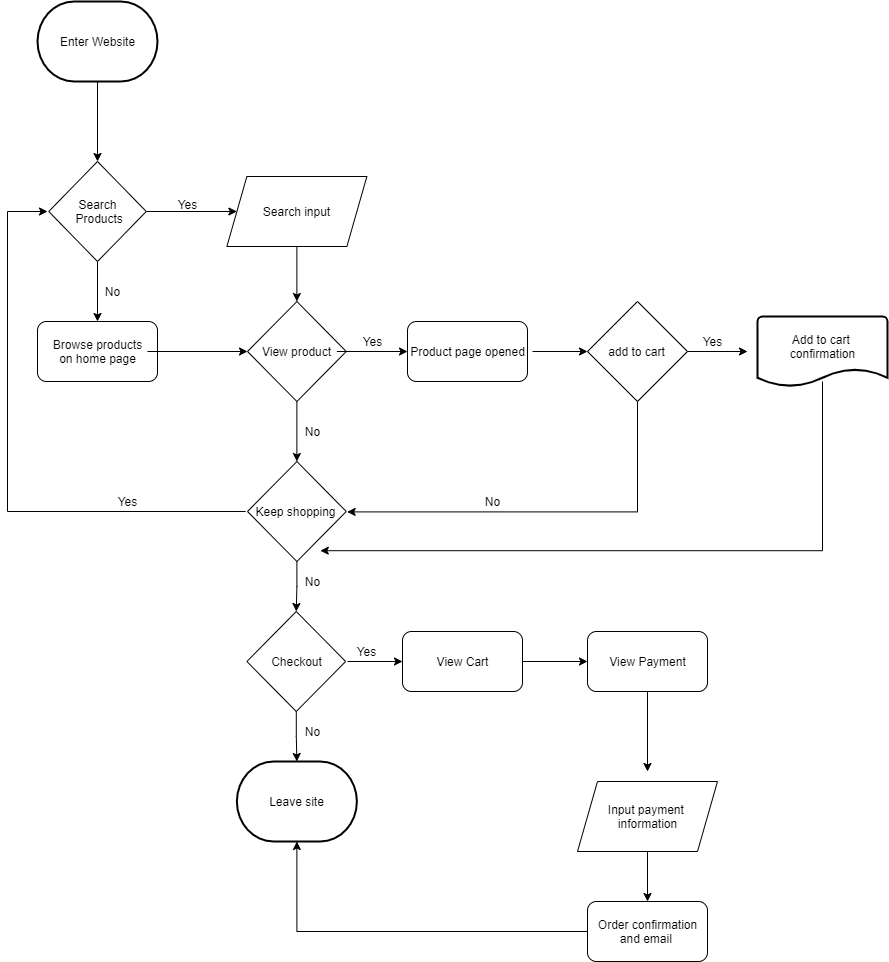

The diagram above was exported from draw.io. Its source (the exported page's mxGraphModel, read from the mxfile embedded in the PNG):
<mxGraphModel dx="704" dy="518" grid="1" gridSize="10" guides="1" tooltips="1" connect="1" arrows="1" fold="1" page="1" pageScale="1" pageWidth="850" pageHeight="1100" math="0" shadow="0">
  <root>
    <mxCell id="0" />
    <mxCell id="1" parent="0" />
    <mxCell id="9" style="edgeStyle=orthogonalEdgeStyle;rounded=0;orthogonalLoop=1;jettySize=auto;html=1;" edge="1" parent="1" source="3">
      <mxGeometry relative="1" as="geometry">
        <mxPoint x="130" y="200" as="targetPoint" />
      </mxGeometry>
    </mxCell>
    <mxCell id="3" value="" style="strokeWidth=2;html=1;shape=mxgraph.flowchart.terminator;whiteSpace=wrap;" vertex="1" parent="1">
      <mxGeometry x="70" y="40" width="120" height="80" as="geometry" />
    </mxCell>
    <mxCell id="4" value="Enter Website" style="text;html=1;resizable=0;autosize=1;align=center;verticalAlign=middle;points=[];fillColor=none;strokeColor=none;rounded=0;" vertex="1" parent="1">
      <mxGeometry x="85" y="70" width="90" height="20" as="geometry" />
    </mxCell>
    <mxCell id="11" style="edgeStyle=orthogonalEdgeStyle;rounded=0;orthogonalLoop=1;jettySize=auto;html=1;exitX=0.5;exitY=1;exitDx=0;exitDy=0;entryX=0.5;entryY=0;entryDx=0;entryDy=0;" edge="1" parent="1" source="5" target="10">
      <mxGeometry relative="1" as="geometry" />
    </mxCell>
    <mxCell id="24" style="edgeStyle=orthogonalEdgeStyle;rounded=0;orthogonalLoop=1;jettySize=auto;html=1;" edge="1" parent="1" source="5" target="20">
      <mxGeometry relative="1" as="geometry" />
    </mxCell>
    <mxCell id="5" value="" style="shape=rhombus;html=1;dashed=0;whitespace=wrap;perimeter=rhombusPerimeter;" vertex="1" parent="1">
      <mxGeometry x="81.25" y="200" width="97.5" height="100" as="geometry" />
    </mxCell>
    <mxCell id="7" value="Search&lt;br&gt;&amp;nbsp;Products" style="text;html=1;resizable=0;autosize=1;align=center;verticalAlign=middle;points=[];fillColor=none;strokeColor=none;rounded=0;" vertex="1" parent="1">
      <mxGeometry x="95" y="235" width="70" height="30" as="geometry" />
    </mxCell>
    <mxCell id="10" value="" style="rounded=1;whiteSpace=wrap;html=1;" vertex="1" parent="1">
      <mxGeometry x="70" y="360" width="120" height="60" as="geometry" />
    </mxCell>
    <mxCell id="15" style="edgeStyle=orthogonalEdgeStyle;rounded=0;orthogonalLoop=1;jettySize=auto;html=1;entryX=0;entryY=0.5;entryDx=0;entryDy=0;" edge="1" parent="1" source="12" target="13">
      <mxGeometry relative="1" as="geometry" />
    </mxCell>
    <mxCell id="12" value="Browse products&lt;br&gt;on home page" style="text;html=1;resizable=0;autosize=1;align=center;verticalAlign=middle;points=[];fillColor=none;strokeColor=none;rounded=0;" vertex="1" parent="1">
      <mxGeometry x="80" y="375" width="100" height="30" as="geometry" />
    </mxCell>
    <mxCell id="29" style="edgeStyle=orthogonalEdgeStyle;rounded=0;orthogonalLoop=1;jettySize=auto;html=1;entryX=0.5;entryY=0;entryDx=0;entryDy=0;" edge="1" parent="1" source="13" target="14">
      <mxGeometry relative="1" as="geometry" />
    </mxCell>
    <mxCell id="13" value="" style="shape=rhombus;html=1;dashed=0;whitespace=wrap;perimeter=rhombusPerimeter;" vertex="1" parent="1">
      <mxGeometry x="280" y="340" width="98.75" height="100" as="geometry" />
    </mxCell>
    <mxCell id="33" style="edgeStyle=orthogonalEdgeStyle;rounded=0;orthogonalLoop=1;jettySize=auto;html=1;entryX=0.5;entryY=0;entryDx=0;entryDy=0;" edge="1" parent="1" source="14" target="31">
      <mxGeometry relative="1" as="geometry" />
    </mxCell>
    <mxCell id="14" value="" style="shape=rhombus;html=1;dashed=0;whitespace=wrap;perimeter=rhombusPerimeter;" vertex="1" parent="1">
      <mxGeometry x="280" y="500" width="98.75" height="100" as="geometry" />
    </mxCell>
    <mxCell id="18" style="edgeStyle=orthogonalEdgeStyle;rounded=0;orthogonalLoop=1;jettySize=auto;html=1;entryX=0;entryY=0.5;entryDx=0;entryDy=0;" edge="1" parent="1" source="16" target="17">
      <mxGeometry relative="1" as="geometry" />
    </mxCell>
    <mxCell id="16" value="View product" style="text;html=1;resizable=0;autosize=1;align=center;verticalAlign=middle;points=[];fillColor=none;strokeColor=none;rounded=0;" vertex="1" parent="1">
      <mxGeometry x="289.38" y="380" width="80" height="20" as="geometry" />
    </mxCell>
    <mxCell id="17" value="" style="rounded=1;whiteSpace=wrap;html=1;" vertex="1" parent="1">
      <mxGeometry x="440" y="360" width="120" height="60" as="geometry" />
    </mxCell>
    <mxCell id="28" style="edgeStyle=orthogonalEdgeStyle;rounded=0;orthogonalLoop=1;jettySize=auto;html=1;entryX=0;entryY=0.5;entryDx=0;entryDy=0;" edge="1" parent="1" source="19" target="26">
      <mxGeometry relative="1" as="geometry" />
    </mxCell>
    <mxCell id="19" value="Product page opened" style="text;html=1;resizable=0;autosize=1;align=center;verticalAlign=middle;points=[];fillColor=none;strokeColor=none;rounded=0;" vertex="1" parent="1">
      <mxGeometry x="435" y="380" width="130" height="20" as="geometry" />
    </mxCell>
    <mxCell id="25" style="edgeStyle=orthogonalEdgeStyle;rounded=0;orthogonalLoop=1;jettySize=auto;html=1;entryX=0.5;entryY=0;entryDx=0;entryDy=0;" edge="1" parent="1" source="20" target="13">
      <mxGeometry relative="1" as="geometry" />
    </mxCell>
    <mxCell id="20" value="" style="shape=parallelogram;perimeter=parallelogramPerimeter;whiteSpace=wrap;html=1;fixedSize=1;" vertex="1" parent="1">
      <mxGeometry x="259.38" y="215" width="140" height="70" as="geometry" />
    </mxCell>
    <mxCell id="21" value="Search input" style="text;html=1;resizable=0;autosize=1;align=center;verticalAlign=middle;points=[];fillColor=none;strokeColor=none;rounded=0;" vertex="1" parent="1">
      <mxGeometry x="289.38" y="240" width="80" height="20" as="geometry" />
    </mxCell>
    <mxCell id="56" style="edgeStyle=orthogonalEdgeStyle;rounded=0;orthogonalLoop=1;jettySize=auto;html=1;" edge="1" parent="1" source="26">
      <mxGeometry relative="1" as="geometry">
        <mxPoint x="780" y="390" as="targetPoint" />
      </mxGeometry>
    </mxCell>
    <mxCell id="59" style="edgeStyle=orthogonalEdgeStyle;rounded=0;orthogonalLoop=1;jettySize=auto;html=1;entryX=1.015;entryY=0.52;entryDx=0;entryDy=0;entryPerimeter=0;" edge="1" parent="1" source="26" target="30">
      <mxGeometry relative="1" as="geometry">
        <Array as="points">
          <mxPoint x="670" y="550" />
        </Array>
      </mxGeometry>
    </mxCell>
    <mxCell id="26" value="" style="shape=rhombus;html=1;dashed=0;whitespace=wrap;perimeter=rhombusPerimeter;" vertex="1" parent="1">
      <mxGeometry x="620" y="340" width="100" height="100" as="geometry" />
    </mxCell>
    <mxCell id="27" value="add to cart" style="text;html=1;resizable=0;autosize=1;align=center;verticalAlign=middle;points=[];fillColor=none;strokeColor=none;rounded=0;" vertex="1" parent="1">
      <mxGeometry x="634.38" y="380" width="70" height="20" as="geometry" />
    </mxCell>
    <mxCell id="36" value="" style="edgeStyle=orthogonalEdgeStyle;rounded=0;orthogonalLoop=1;jettySize=auto;html=1;elbow=vertical;" edge="1" parent="1">
      <mxGeometry relative="1" as="geometry">
        <mxPoint x="278.13" y="550" as="sourcePoint" />
        <mxPoint x="80" y="250" as="targetPoint" />
        <Array as="points">
          <mxPoint x="40" y="550" />
          <mxPoint x="40" y="250" />
        </Array>
      </mxGeometry>
    </mxCell>
    <mxCell id="30" value="Keep shopping" style="text;html=1;resizable=0;autosize=1;align=center;verticalAlign=middle;points=[];fillColor=none;strokeColor=none;rounded=0;" vertex="1" parent="1">
      <mxGeometry x="278.13" y="540" width="100" height="20" as="geometry" />
    </mxCell>
    <mxCell id="38" style="edgeStyle=orthogonalEdgeStyle;rounded=0;orthogonalLoop=1;jettySize=auto;html=1;entryX=0.5;entryY=0;entryDx=0;entryDy=0;entryPerimeter=0;" edge="1" parent="1" source="31" target="37">
      <mxGeometry relative="1" as="geometry" />
    </mxCell>
    <mxCell id="31" value="" style="shape=rhombus;html=1;dashed=0;whitespace=wrap;perimeter=rhombusPerimeter;" vertex="1" parent="1">
      <mxGeometry x="279.38" y="650" width="98.75" height="100" as="geometry" />
    </mxCell>
    <mxCell id="41" style="edgeStyle=orthogonalEdgeStyle;rounded=0;orthogonalLoop=1;jettySize=auto;html=1;entryX=0;entryY=0.5;entryDx=0;entryDy=0;" edge="1" parent="1" target="40">
      <mxGeometry relative="1" as="geometry">
        <mxPoint x="380" y="700" as="sourcePoint" />
      </mxGeometry>
    </mxCell>
    <mxCell id="32" value="Checkout" style="text;html=1;resizable=0;autosize=1;align=center;verticalAlign=middle;points=[];fillColor=none;strokeColor=none;rounded=0;" vertex="1" parent="1">
      <mxGeometry x="293.75" y="690" width="70" height="20" as="geometry" />
    </mxCell>
    <mxCell id="37" value="" style="strokeWidth=2;html=1;shape=mxgraph.flowchart.terminator;whiteSpace=wrap;" vertex="1" parent="1">
      <mxGeometry x="269.38" y="800" width="120" height="80" as="geometry" />
    </mxCell>
    <mxCell id="39" value="Leave site" style="text;html=1;resizable=0;autosize=1;align=center;verticalAlign=middle;points=[];fillColor=none;strokeColor=none;rounded=0;" vertex="1" parent="1">
      <mxGeometry x="294.38" y="830" width="70" height="20" as="geometry" />
    </mxCell>
    <mxCell id="45" style="edgeStyle=orthogonalEdgeStyle;rounded=0;orthogonalLoop=1;jettySize=auto;html=1;entryX=0;entryY=0.5;entryDx=0;entryDy=0;" edge="1" parent="1" source="40" target="43">
      <mxGeometry relative="1" as="geometry" />
    </mxCell>
    <mxCell id="40" value="" style="rounded=1;whiteSpace=wrap;html=1;" vertex="1" parent="1">
      <mxGeometry x="435" y="670" width="120" height="60" as="geometry" />
    </mxCell>
    <mxCell id="42" value="View Cart" style="text;html=1;resizable=0;autosize=1;align=center;verticalAlign=middle;points=[];fillColor=none;strokeColor=none;rounded=0;" vertex="1" parent="1">
      <mxGeometry x="460" y="690" width="70" height="20" as="geometry" />
    </mxCell>
    <mxCell id="47" style="edgeStyle=orthogonalEdgeStyle;rounded=0;orthogonalLoop=1;jettySize=auto;html=1;" edge="1" parent="1" source="43">
      <mxGeometry relative="1" as="geometry">
        <mxPoint x="680" y="810" as="targetPoint" />
      </mxGeometry>
    </mxCell>
    <mxCell id="43" value="" style="rounded=1;whiteSpace=wrap;html=1;" vertex="1" parent="1">
      <mxGeometry x="620" y="670" width="120" height="60" as="geometry" />
    </mxCell>
    <mxCell id="44" value="View Payment" style="text;html=1;resizable=0;autosize=1;align=center;verticalAlign=middle;points=[];fillColor=none;strokeColor=none;rounded=0;" vertex="1" parent="1">
      <mxGeometry x="635" y="690" width="90" height="20" as="geometry" />
    </mxCell>
    <mxCell id="51" style="edgeStyle=orthogonalEdgeStyle;rounded=0;orthogonalLoop=1;jettySize=auto;html=1;entryX=0.5;entryY=0;entryDx=0;entryDy=0;" edge="1" parent="1" source="46" target="49">
      <mxGeometry relative="1" as="geometry" />
    </mxCell>
    <mxCell id="46" value="" style="shape=parallelogram;perimeter=parallelogramPerimeter;whiteSpace=wrap;html=1;fixedSize=1;" vertex="1" parent="1">
      <mxGeometry x="610" y="820" width="140" height="70" as="geometry" />
    </mxCell>
    <mxCell id="48" value="Input payment&amp;nbsp;&lt;br&gt;information" style="text;html=1;resizable=0;autosize=1;align=center;verticalAlign=middle;points=[];fillColor=none;strokeColor=none;rounded=0;" vertex="1" parent="1">
      <mxGeometry x="635" y="840" width="90" height="30" as="geometry" />
    </mxCell>
    <mxCell id="53" style="edgeStyle=orthogonalEdgeStyle;rounded=0;orthogonalLoop=1;jettySize=auto;html=1;entryX=0.5;entryY=1;entryDx=0;entryDy=0;entryPerimeter=0;" edge="1" parent="1" source="49" target="37">
      <mxGeometry relative="1" as="geometry" />
    </mxCell>
    <mxCell id="49" value="" style="rounded=1;whiteSpace=wrap;html=1;" vertex="1" parent="1">
      <mxGeometry x="620" y="940" width="120" height="60" as="geometry" />
    </mxCell>
    <mxCell id="52" value="Order confirmation&lt;br&gt;and email&amp;nbsp;" style="text;html=1;resizable=0;autosize=1;align=center;verticalAlign=middle;points=[];fillColor=none;strokeColor=none;rounded=0;" vertex="1" parent="1">
      <mxGeometry x="625" y="955" width="110" height="30" as="geometry" />
    </mxCell>
    <mxCell id="54" value="" style="strokeWidth=2;html=1;shape=mxgraph.flowchart.document2;whiteSpace=wrap;size=0.25;" vertex="1" parent="1">
      <mxGeometry x="790" y="355" width="130" height="70" as="geometry" />
    </mxCell>
    <mxCell id="60" style="edgeStyle=orthogonalEdgeStyle;rounded=0;orthogonalLoop=1;jettySize=auto;html=1;entryX=0.737;entryY=0.892;entryDx=0;entryDy=0;entryPerimeter=0;" edge="1" parent="1" target="14">
      <mxGeometry relative="1" as="geometry">
        <mxPoint x="490" y="610" as="targetPoint" />
        <mxPoint x="855" y="420" as="sourcePoint" />
        <Array as="points">
          <mxPoint x="855" y="589" />
        </Array>
      </mxGeometry>
    </mxCell>
    <mxCell id="57" value="Add to cart&amp;nbsp;&lt;br&gt;confirmation" style="text;html=1;resizable=0;autosize=1;align=center;verticalAlign=middle;points=[];fillColor=none;strokeColor=none;rounded=0;" vertex="1" parent="1">
      <mxGeometry x="815" y="370" width="80" height="30" as="geometry" />
    </mxCell>
    <mxCell id="61" value="Yes" style="text;html=1;resizable=0;autosize=1;align=center;verticalAlign=middle;points=[];fillColor=none;strokeColor=none;rounded=0;" vertex="1" parent="1">
      <mxGeometry x="200" y="233" width="40" height="20" as="geometry" />
    </mxCell>
    <mxCell id="62" value="Yes" style="text;html=1;resizable=0;autosize=1;align=center;verticalAlign=middle;points=[];fillColor=none;strokeColor=none;rounded=0;" vertex="1" parent="1">
      <mxGeometry x="385" y="370" width="40" height="20" as="geometry" />
    </mxCell>
    <mxCell id="63" value="Yes" style="text;html=1;resizable=0;autosize=1;align=center;verticalAlign=middle;points=[];fillColor=none;strokeColor=none;rounded=0;" vertex="1" parent="1">
      <mxGeometry x="725" y="370" width="40" height="20" as="geometry" />
    </mxCell>
    <mxCell id="64" value="Yes" style="text;html=1;resizable=0;autosize=1;align=center;verticalAlign=middle;points=[];fillColor=none;strokeColor=none;rounded=0;" vertex="1" parent="1">
      <mxGeometry x="378.75" y="680" width="40" height="20" as="geometry" />
    </mxCell>
    <mxCell id="65" value="Yes" style="text;html=1;resizable=0;autosize=1;align=center;verticalAlign=middle;points=[];fillColor=none;strokeColor=none;rounded=0;" vertex="1" parent="1">
      <mxGeometry x="140" y="530" width="40" height="20" as="geometry" />
    </mxCell>
    <mxCell id="66" value="No" style="text;html=1;resizable=0;autosize=1;align=center;verticalAlign=middle;points=[];fillColor=none;strokeColor=none;rounded=0;" vertex="1" parent="1">
      <mxGeometry x="130" y="320" width="30" height="20" as="geometry" />
    </mxCell>
    <mxCell id="67" value="No" style="text;html=1;resizable=0;autosize=1;align=center;verticalAlign=middle;points=[];fillColor=none;strokeColor=none;rounded=0;" vertex="1" parent="1">
      <mxGeometry x="330" y="460" width="30" height="20" as="geometry" />
    </mxCell>
    <mxCell id="68" value="No" style="text;html=1;resizable=0;autosize=1;align=center;verticalAlign=middle;points=[];fillColor=none;strokeColor=none;rounded=0;" vertex="1" parent="1">
      <mxGeometry x="330" y="610" width="30" height="20" as="geometry" />
    </mxCell>
    <mxCell id="69" value="No" style="text;html=1;resizable=0;autosize=1;align=center;verticalAlign=middle;points=[];fillColor=none;strokeColor=none;rounded=0;" vertex="1" parent="1">
      <mxGeometry x="330" y="760" width="30" height="20" as="geometry" />
    </mxCell>
    <mxCell id="70" value="No" style="text;html=1;resizable=0;autosize=1;align=center;verticalAlign=middle;points=[];fillColor=none;strokeColor=none;rounded=0;" vertex="1" parent="1">
      <mxGeometry x="510" y="530" width="30" height="20" as="geometry" />
    </mxCell>
  </root>
</mxGraphModel>